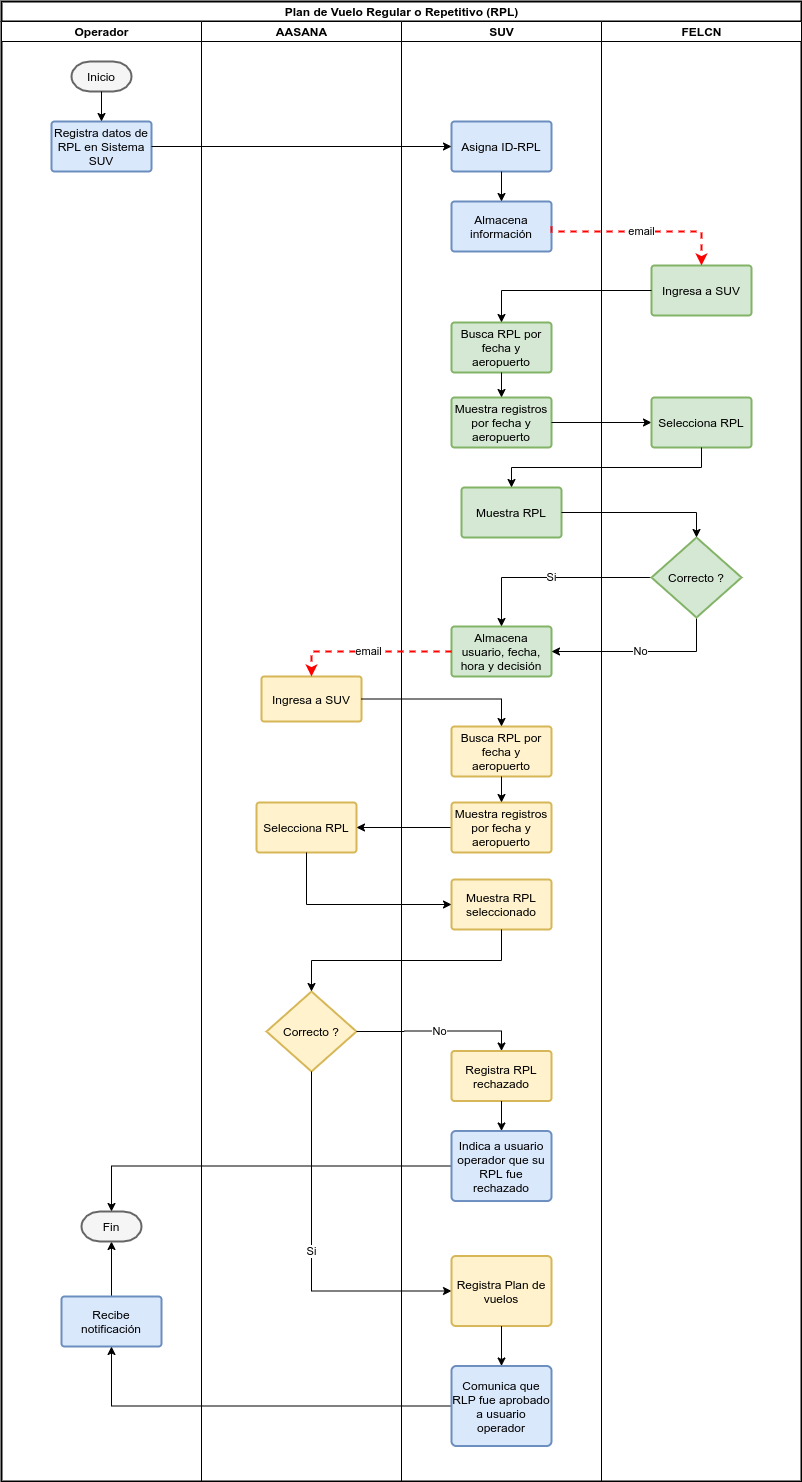

The diagram above was exported from draw.io. Its source (the exported page's mxGraphModel, read from the mxfile embedded in the PNG):
<mxGraphModel dx="1422" dy="772" grid="1" gridSize="10" guides="1" tooltips="1" connect="1" arrows="1" fold="1" page="1" pageScale="1" pageWidth="1100" pageHeight="850" math="0" shadow="0">
  <root>
    <mxCell id="0" />
    <mxCell id="1" parent="0" />
    <mxCell id="6ad93cc58d55cc52-50" value="Plan de Vuelo Regular o Repetitivo (RPL)" style="swimlane;html=1;childLayout=stackLayout;resizeParent=1;resizeParentMax=0;startSize=20;strokeColor=#000000;strokeWidth=2;fontFamily=Helvetica;fontColor=#000000;align=center;" parent="1" vertex="1">
      <mxGeometry x="40" y="40" width="800" height="1480" as="geometry" />
    </mxCell>
    <mxCell id="6ad93cc58d55cc52-51" value="Operador" style="swimlane;html=1;startSize=20;" parent="6ad93cc58d55cc52-50" vertex="1">
      <mxGeometry y="20" width="200" height="1460" as="geometry" />
    </mxCell>
    <mxCell id="6ad93cc58d55cc52-52" value="Inicio" style="strokeWidth=2;html=1;shape=mxgraph.flowchart.terminator;whiteSpace=wrap;fontFamily=Helvetica;fontColor=#000000;align=center;fillColor=#f5f5f5;strokeColor=#666666;" parent="6ad93cc58d55cc52-51" vertex="1">
      <mxGeometry x="70" y="40" width="60" height="30" as="geometry" />
    </mxCell>
    <mxCell id="6ad93cc58d55cc52-53" value="Registra datos de RPL en Sistema SUV" style="strokeWidth=2;html=1;shape=mxgraph.flowchart.process;whiteSpace=wrap;fontFamily=Helvetica;fontColor=#000000;align=center;fillColor=#dae8fc;strokeColor=#6c8ebf;" parent="6ad93cc58d55cc52-51" vertex="1">
      <mxGeometry x="50" y="100" width="100" height="50" as="geometry" />
    </mxCell>
    <mxCell id="6ad93cc58d55cc52-54" style="edgeStyle=orthogonalEdgeStyle;rounded=0;html=1;jettySize=auto;orthogonalLoop=1;fontFamily=Helvetica;fontColor=#000000;" parent="6ad93cc58d55cc52-51" source="6ad93cc58d55cc52-52" target="6ad93cc58d55cc52-53" edge="1">
      <mxGeometry relative="1" as="geometry" />
    </mxCell>
    <mxCell id="6ad93cc58d55cc52-55" style="edgeStyle=orthogonalEdgeStyle;rounded=0;html=1;jettySize=auto;orthogonalLoop=1;fontFamily=Helvetica;fontColor=#000000;" parent="6ad93cc58d55cc52-51" source="6ad93cc58d55cc52-56" target="6ad93cc58d55cc52-57" edge="1">
      <mxGeometry relative="1" as="geometry" />
    </mxCell>
    <mxCell id="6ad93cc58d55cc52-56" value="Recibe notificación" style="strokeWidth=2;html=1;shape=mxgraph.flowchart.process;whiteSpace=wrap;fontFamily=Helvetica;fontColor=#000000;align=center;fillColor=#dae8fc;strokeColor=#6c8ebf;" parent="6ad93cc58d55cc52-51" vertex="1">
      <mxGeometry x="60" y="1275" width="100" height="50" as="geometry" />
    </mxCell>
    <mxCell id="6ad93cc58d55cc52-57" value="Fin" style="strokeWidth=2;html=1;shape=mxgraph.flowchart.terminator;whiteSpace=wrap;fontFamily=Helvetica;fontColor=#000000;align=center;fillColor=#f5f5f5;strokeColor=#666666;" parent="6ad93cc58d55cc52-51" vertex="1">
      <mxGeometry x="80" y="1190" width="60" height="30" as="geometry" />
    </mxCell>
    <mxCell id="6ad93cc58d55cc52-58" value="AASANA" style="swimlane;html=1;startSize=20;" parent="6ad93cc58d55cc52-50" vertex="1">
      <mxGeometry x="200" y="20" width="200" height="1460" as="geometry" />
    </mxCell>
    <mxCell id="6ad93cc58d55cc52-59" value="Ingresa a SUV" style="strokeWidth=2;html=1;shape=mxgraph.flowchart.process;whiteSpace=wrap;fontFamily=Helvetica;fontColor=#000000;align=center;fillColor=#fff2cc;strokeColor=#d6b656;" parent="6ad93cc58d55cc52-58" vertex="1">
      <mxGeometry x="60" y="655" width="100" height="45" as="geometry" />
    </mxCell>
    <mxCell id="6ad93cc58d55cc52-60" value="Correcto ?" style="strokeWidth=2;html=1;shape=mxgraph.flowchart.decision;whiteSpace=wrap;fontFamily=Helvetica;fontColor=#000000;align=center;fillColor=#fff2cc;strokeColor=#d6b656;" parent="6ad93cc58d55cc52-58" vertex="1">
      <mxGeometry x="65" y="970" width="90" height="80" as="geometry" />
    </mxCell>
    <mxCell id="6ad93cc58d55cc52-61" value="Selecciona RPL" style="strokeWidth=2;html=1;shape=mxgraph.flowchart.process;whiteSpace=wrap;fontFamily=Helvetica;fontColor=#000000;align=center;fillColor=#fff2cc;strokeColor=#d6b656;" parent="6ad93cc58d55cc52-58" vertex="1">
      <mxGeometry x="55" y="781" width="100" height="50" as="geometry" />
    </mxCell>
    <mxCell id="6ad93cc58d55cc52-62" style="edgeStyle=orthogonalEdgeStyle;rounded=0;html=1;jettySize=auto;orthogonalLoop=1;fontFamily=Helvetica;fontColor=#000000;" parent="6ad93cc58d55cc52-50" source="6ad93cc58d55cc52-76" target="6ad93cc58d55cc52-61" edge="1">
      <mxGeometry relative="1" as="geometry" />
    </mxCell>
    <mxCell id="6ad93cc58d55cc52-63" value="Si" style="edgeStyle=orthogonalEdgeStyle;rounded=0;html=1;entryX=0;entryY=0.5;entryPerimeter=0;jettySize=auto;orthogonalLoop=1;fontFamily=Helvetica;fontColor=#000000;exitX=0.5;exitY=1;exitPerimeter=0;" parent="6ad93cc58d55cc52-50" source="6ad93cc58d55cc52-60" target="6ad93cc58d55cc52-78" edge="1">
      <mxGeometry relative="1" as="geometry" />
    </mxCell>
    <mxCell id="6ad93cc58d55cc52-64" value="No" style="edgeStyle=orthogonalEdgeStyle;rounded=0;html=1;entryX=0.5;entryY=0;entryPerimeter=0;jettySize=auto;orthogonalLoop=1;fontFamily=Helvetica;fontColor=#000000;" parent="6ad93cc58d55cc52-50" source="6ad93cc58d55cc52-60" target="6ad93cc58d55cc52-79" edge="1">
      <mxGeometry relative="1" as="geometry" />
    </mxCell>
    <mxCell id="6ad93cc58d55cc52-65" style="edgeStyle=orthogonalEdgeStyle;rounded=0;html=1;jettySize=auto;orthogonalLoop=1;fontFamily=Helvetica;fontColor=#000000;" parent="6ad93cc58d55cc52-50" source="6ad93cc58d55cc52-80" target="6ad93cc58d55cc52-56" edge="1">
      <mxGeometry relative="1" as="geometry" />
    </mxCell>
    <mxCell id="6ad93cc58d55cc52-66" style="edgeStyle=orthogonalEdgeStyle;rounded=0;html=1;entryX=0.5;entryY=0;entryPerimeter=0;jettySize=auto;orthogonalLoop=1;fontFamily=Helvetica;fontColor=#000000;" parent="6ad93cc58d55cc52-50" source="6ad93cc58d55cc52-82" target="6ad93cc58d55cc52-57" edge="1">
      <mxGeometry relative="1" as="geometry" />
    </mxCell>
    <mxCell id="6ad93cc58d55cc52-67" value="SUV" style="swimlane;html=1;startSize=20;" parent="6ad93cc58d55cc52-50" vertex="1">
      <mxGeometry x="400" y="20" width="200" height="1460" as="geometry" />
    </mxCell>
    <mxCell id="6ad93cc58d55cc52-68" value="Busca RPL por fecha y aeropuerto" style="strokeWidth=2;html=1;shape=mxgraph.flowchart.process;whiteSpace=wrap;fontFamily=Helvetica;fontColor=#000000;align=center;fillColor=#d5e8d4;strokeColor=#82b366;" parent="6ad93cc58d55cc52-67" vertex="1">
      <mxGeometry x="50" y="301" width="100" height="50" as="geometry" />
    </mxCell>
    <mxCell id="6ad93cc58d55cc52-69" value="Muestra registros por fecha y aeropuerto" style="strokeWidth=2;html=1;shape=mxgraph.flowchart.process;whiteSpace=wrap;fontFamily=Helvetica;fontColor=#000000;align=center;fillColor=#d5e8d4;strokeColor=#82b366;" parent="6ad93cc58d55cc52-67" vertex="1">
      <mxGeometry x="50" y="376" width="100" height="50" as="geometry" />
    </mxCell>
    <mxCell id="6ad93cc58d55cc52-70" value="Almacena usuario, fecha, hora y decisión" style="strokeWidth=2;html=1;shape=mxgraph.flowchart.process;whiteSpace=wrap;fontFamily=Helvetica;fontColor=#000000;align=center;fillColor=#d5e8d4;strokeColor=#82b366;" parent="6ad93cc58d55cc52-67" vertex="1">
      <mxGeometry x="50" y="605" width="100" height="50" as="geometry" />
    </mxCell>
    <mxCell id="6ad93cc58d55cc52-71" value="Asigna ID-RPL " style="strokeWidth=2;html=1;shape=mxgraph.flowchart.process;whiteSpace=wrap;fontFamily=Helvetica;fontColor=#000000;align=center;fillColor=#dae8fc;strokeColor=#6c8ebf;" parent="6ad93cc58d55cc52-67" vertex="1">
      <mxGeometry x="50" y="100" width="100" height="50" as="geometry" />
    </mxCell>
    <mxCell id="6ad93cc58d55cc52-72" value="Almacena información" style="strokeWidth=2;html=1;shape=mxgraph.flowchart.process;whiteSpace=wrap;fontFamily=Helvetica;fontColor=#000000;align=center;fillColor=#dae8fc;strokeColor=#6c8ebf;" parent="6ad93cc58d55cc52-67" vertex="1">
      <mxGeometry x="50" y="180" width="100" height="50" as="geometry" />
    </mxCell>
    <mxCell id="6ad93cc58d55cc52-73" style="edgeStyle=orthogonalEdgeStyle;rounded=0;html=1;jettySize=auto;orthogonalLoop=1;strokeColor=#000000;fontFamily=Helvetica;fontColor=#000000;" parent="6ad93cc58d55cc52-67" source="6ad93cc58d55cc52-71" target="6ad93cc58d55cc52-72" edge="1">
      <mxGeometry relative="1" as="geometry" />
    </mxCell>
    <mxCell id="6ad93cc58d55cc52-74" style="edgeStyle=orthogonalEdgeStyle;rounded=0;html=1;jettySize=auto;orthogonalLoop=1;strokeColor=#000000;fontFamily=Helvetica;fontColor=#000000;" parent="6ad93cc58d55cc52-67" source="6ad93cc58d55cc52-68" target="6ad93cc58d55cc52-69" edge="1">
      <mxGeometry relative="1" as="geometry" />
    </mxCell>
    <mxCell id="6ad93cc58d55cc52-75" value="Busca RPL por fecha y aeropuerto" style="strokeWidth=2;html=1;shape=mxgraph.flowchart.process;whiteSpace=wrap;fontFamily=Helvetica;fontColor=#000000;align=center;fillColor=#fff2cc;strokeColor=#d6b656;" parent="6ad93cc58d55cc52-67" vertex="1">
      <mxGeometry x="50" y="705" width="100" height="50" as="geometry" />
    </mxCell>
    <mxCell id="6ad93cc58d55cc52-76" value="Muestra registros por fecha y aeropuerto" style="strokeWidth=2;html=1;shape=mxgraph.flowchart.process;whiteSpace=wrap;fontFamily=Helvetica;fontColor=#000000;align=center;fillColor=#fff2cc;strokeColor=#d6b656;" parent="6ad93cc58d55cc52-67" vertex="1">
      <mxGeometry x="50" y="781" width="100" height="50" as="geometry" />
    </mxCell>
    <mxCell id="6ad93cc58d55cc52-77" value="Muestra RPL seleccionado" style="strokeWidth=2;html=1;shape=mxgraph.flowchart.process;whiteSpace=wrap;fontFamily=Helvetica;fontColor=#000000;align=center;fillColor=#fff2cc;strokeColor=#d6b656;" parent="6ad93cc58d55cc52-67" vertex="1">
      <mxGeometry x="50" y="858" width="100" height="50" as="geometry" />
    </mxCell>
    <mxCell id="6ad93cc58d55cc52-78" value="Registra Plan de vuelos" style="strokeWidth=2;html=1;shape=mxgraph.flowchart.process;whiteSpace=wrap;fontFamily=Helvetica;fontColor=#000000;align=center;fillColor=#fff2cc;strokeColor=#d6b656;" parent="6ad93cc58d55cc52-67" vertex="1">
      <mxGeometry x="50" y="1234.5" width="100" height="70" as="geometry" />
    </mxCell>
    <mxCell id="6ad93cc58d55cc52-79" value="Registra RPL rechazado" style="strokeWidth=2;html=1;shape=mxgraph.flowchart.process;whiteSpace=wrap;fontFamily=Helvetica;fontColor=#000000;align=center;fillColor=#fff2cc;strokeColor=#d6b656;" parent="6ad93cc58d55cc52-67" vertex="1">
      <mxGeometry x="50" y="1029.5" width="100" height="50" as="geometry" />
    </mxCell>
    <mxCell id="6ad93cc58d55cc52-80" value="Comunica que RLP fue aprobado a usuario operador" style="strokeWidth=2;html=1;shape=mxgraph.flowchart.process;whiteSpace=wrap;fontFamily=Helvetica;fontColor=#000000;align=center;fillColor=#dae8fc;strokeColor=#6c8ebf;" parent="6ad93cc58d55cc52-67" vertex="1">
      <mxGeometry x="50" y="1344.5" width="100" height="80" as="geometry" />
    </mxCell>
    <mxCell id="6ad93cc58d55cc52-81" style="edgeStyle=orthogonalEdgeStyle;rounded=0;html=1;jettySize=auto;orthogonalLoop=1;fontFamily=Helvetica;fontColor=#000000;" parent="6ad93cc58d55cc52-67" source="6ad93cc58d55cc52-78" target="6ad93cc58d55cc52-80" edge="1">
      <mxGeometry relative="1" as="geometry" />
    </mxCell>
    <mxCell id="6ad93cc58d55cc52-82" value="Indica a usuario operador que su RPL fue rechazado" style="strokeWidth=2;html=1;shape=mxgraph.flowchart.process;whiteSpace=wrap;fontFamily=Helvetica;fontColor=#000000;align=center;fillColor=#dae8fc;strokeColor=#6c8ebf;" parent="6ad93cc58d55cc52-67" vertex="1">
      <mxGeometry x="50" y="1109.5" width="100" height="70" as="geometry" />
    </mxCell>
    <mxCell id="6ad93cc58d55cc52-83" style="edgeStyle=orthogonalEdgeStyle;rounded=0;html=1;jettySize=auto;orthogonalLoop=1;fontFamily=Helvetica;fontColor=#000000;" parent="6ad93cc58d55cc52-67" source="6ad93cc58d55cc52-79" target="6ad93cc58d55cc52-82" edge="1">
      <mxGeometry relative="1" as="geometry" />
    </mxCell>
    <mxCell id="6ad93cc58d55cc52-84" value="Muestra RPL" style="strokeWidth=2;html=1;shape=mxgraph.flowchart.process;whiteSpace=wrap;fontFamily=Helvetica;fontColor=#000000;align=center;fillColor=#d5e8d4;strokeColor=#82b366;" parent="6ad93cc58d55cc52-67" vertex="1">
      <mxGeometry x="60" y="466" width="100" height="50" as="geometry" />
    </mxCell>
    <mxCell id="6ad93cc58d55cc52-85" style="edgeStyle=orthogonalEdgeStyle;rounded=0;html=1;jettySize=auto;orthogonalLoop=1;strokeColor=#000000;strokeWidth=1;fontFamily=Helvetica;fontColor=#000000;" parent="6ad93cc58d55cc52-67" source="6ad93cc58d55cc52-75" target="6ad93cc58d55cc52-76" edge="1">
      <mxGeometry relative="1" as="geometry" />
    </mxCell>
    <mxCell id="6ad93cc58d55cc52-86" style="edgeStyle=orthogonalEdgeStyle;rounded=0;html=1;jettySize=auto;orthogonalLoop=1;fontFamily=Helvetica;fontColor=#000000;" parent="6ad93cc58d55cc52-50" source="6ad93cc58d55cc52-69" target="6ad93cc58d55cc52-94" edge="1">
      <mxGeometry relative="1" as="geometry" />
    </mxCell>
    <mxCell id="6ad93cc58d55cc52-87" value="Si" style="edgeStyle=orthogonalEdgeStyle;rounded=0;html=1;entryX=0.5;entryY=0;entryPerimeter=0;jettySize=auto;orthogonalLoop=1;fontFamily=Helvetica;fontColor=#000000;" parent="6ad93cc58d55cc52-50" source="6ad93cc58d55cc52-93" target="6ad93cc58d55cc52-70" edge="1">
      <mxGeometry relative="1" as="geometry" />
    </mxCell>
    <mxCell id="6ad93cc58d55cc52-88" value="No" style="edgeStyle=orthogonalEdgeStyle;rounded=0;html=1;jettySize=auto;orthogonalLoop=1;fontFamily=Helvetica;fontColor=#000000;exitX=0.5;exitY=1;exitPerimeter=0;entryX=1;entryY=0.5;entryPerimeter=0;" parent="6ad93cc58d55cc52-50" source="6ad93cc58d55cc52-93" target="6ad93cc58d55cc52-70" edge="1">
      <mxGeometry relative="1" as="geometry" />
    </mxCell>
    <mxCell id="6ad93cc58d55cc52-89" value="email" style="edgeStyle=orthogonalEdgeStyle;rounded=0;html=1;jettySize=auto;orthogonalLoop=1;strokeColor=#FF0000;fontFamily=Helvetica;fontColor=#000000;entryX=0.5;entryY=0;entryPerimeter=0;strokeWidth=2;dashed=1;" parent="6ad93cc58d55cc52-50" source="6ad93cc58d55cc52-70" target="6ad93cc58d55cc52-59" edge="1">
      <mxGeometry relative="1" as="geometry">
        <mxPoint x="350" y="650" as="targetPoint" />
      </mxGeometry>
    </mxCell>
    <mxCell id="6ad93cc58d55cc52-90" style="edgeStyle=orthogonalEdgeStyle;rounded=0;html=1;jettySize=auto;orthogonalLoop=1;fontFamily=Helvetica;fontColor=#000000;" parent="6ad93cc58d55cc52-50" source="6ad93cc58d55cc52-59" target="6ad93cc58d55cc52-75" edge="1">
      <mxGeometry relative="1" as="geometry" />
    </mxCell>
    <mxCell id="6ad93cc58d55cc52-91" value="FELCN" style="swimlane;html=1;startSize=20;" parent="6ad93cc58d55cc52-50" vertex="1">
      <mxGeometry x="600" y="20" width="200" height="1460" as="geometry" />
    </mxCell>
    <mxCell id="6ad93cc58d55cc52-92" value="Ingresa a SUV" style="strokeWidth=2;html=1;shape=mxgraph.flowchart.process;whiteSpace=wrap;fontFamily=Helvetica;fontColor=#000000;align=center;fillColor=#d5e8d4;strokeColor=#82b366;" parent="6ad93cc58d55cc52-91" vertex="1">
      <mxGeometry x="50" y="244" width="100" height="50" as="geometry" />
    </mxCell>
    <mxCell id="6ad93cc58d55cc52-93" value="Correcto ?" style="strokeWidth=2;html=1;shape=mxgraph.flowchart.decision;whiteSpace=wrap;fontFamily=Helvetica;fontColor=#000000;align=center;fillColor=#d5e8d4;strokeColor=#82b366;" parent="6ad93cc58d55cc52-91" vertex="1">
      <mxGeometry x="50" y="516" width="90" height="80" as="geometry" />
    </mxCell>
    <mxCell id="6ad93cc58d55cc52-94" value="Selecciona RPL" style="strokeWidth=2;html=1;shape=mxgraph.flowchart.process;whiteSpace=wrap;fontFamily=Helvetica;fontColor=#000000;align=center;fillColor=#d5e8d4;strokeColor=#82b366;" parent="6ad93cc58d55cc52-91" vertex="1">
      <mxGeometry x="50" y="376" width="100" height="50" as="geometry" />
    </mxCell>
    <mxCell id="6ad93cc58d55cc52-95" style="edgeStyle=orthogonalEdgeStyle;rounded=0;html=1;jettySize=auto;orthogonalLoop=1;fontFamily=Helvetica;fontColor=#000000;" parent="6ad93cc58d55cc52-50" source="6ad93cc58d55cc52-53" target="6ad93cc58d55cc52-71" edge="1">
      <mxGeometry relative="1" as="geometry" />
    </mxCell>
    <mxCell id="6ad93cc58d55cc52-96" style="edgeStyle=orthogonalEdgeStyle;rounded=0;html=1;jettySize=auto;orthogonalLoop=1;fontFamily=Helvetica;fontColor=#000000;" parent="6ad93cc58d55cc52-50" source="6ad93cc58d55cc52-92" target="6ad93cc58d55cc52-68" edge="1">
      <mxGeometry relative="1" as="geometry" />
    </mxCell>
    <mxCell id="6ad93cc58d55cc52-97" value="email" style="edgeStyle=orthogonalEdgeStyle;rounded=0;html=1;jettySize=auto;orthogonalLoop=1;fontFamily=Helvetica;fontColor=#000000;strokeColor=#FF0000;exitX=1;exitY=0.5;exitPerimeter=0;strokeWidth=2;dashed=1;entryX=0.5;entryY=0;entryPerimeter=0;" parent="6ad93cc58d55cc52-50" source="6ad93cc58d55cc52-72" target="6ad93cc58d55cc52-92" edge="1">
      <mxGeometry relative="1" as="geometry">
        <mxPoint x="900" y="285" as="targetPoint" />
        <Array as="points">
          <mxPoint x="550" y="230" />
          <mxPoint x="700" y="230" />
        </Array>
      </mxGeometry>
    </mxCell>
    <mxCell id="6ad93cc58d55cc52-98" style="edgeStyle=orthogonalEdgeStyle;rounded=0;html=1;entryX=0;entryY=0.5;entryPerimeter=0;jettySize=auto;orthogonalLoop=1;strokeColor=#000000;fontFamily=Helvetica;fontColor=#000000;exitX=0.5;exitY=1;exitPerimeter=0;" parent="6ad93cc58d55cc52-50" source="6ad93cc58d55cc52-61" target="6ad93cc58d55cc52-77" edge="1">
      <mxGeometry relative="1" as="geometry" />
    </mxCell>
    <mxCell id="6ad93cc58d55cc52-99" style="edgeStyle=orthogonalEdgeStyle;rounded=0;html=1;entryX=0.5;entryY=0;entryPerimeter=0;jettySize=auto;orthogonalLoop=1;strokeColor=#000000;fontFamily=Helvetica;fontColor=#000000;exitX=0.5;exitY=1;exitPerimeter=0;" parent="6ad93cc58d55cc52-50" source="6ad93cc58d55cc52-77" target="6ad93cc58d55cc52-60" edge="1">
      <mxGeometry relative="1" as="geometry" />
    </mxCell>
    <mxCell id="6ad93cc58d55cc52-100" style="edgeStyle=orthogonalEdgeStyle;rounded=0;html=1;jettySize=auto;orthogonalLoop=1;strokeColor=#000000;fontFamily=Helvetica;fontColor=#000000;exitX=0.5;exitY=1;exitPerimeter=0;" parent="6ad93cc58d55cc52-50" source="6ad93cc58d55cc52-94" target="6ad93cc58d55cc52-84" edge="1">
      <mxGeometry relative="1" as="geometry" />
    </mxCell>
    <mxCell id="6ad93cc58d55cc52-101" style="edgeStyle=orthogonalEdgeStyle;rounded=0;html=1;entryX=0.5;entryY=0;entryPerimeter=0;jettySize=auto;orthogonalLoop=1;strokeColor=#000000;fontFamily=Helvetica;fontColor=#000000;" parent="6ad93cc58d55cc52-50" source="6ad93cc58d55cc52-84" target="6ad93cc58d55cc52-93" edge="1">
      <mxGeometry relative="1" as="geometry" />
    </mxCell>
  </root>
</mxGraphModel>